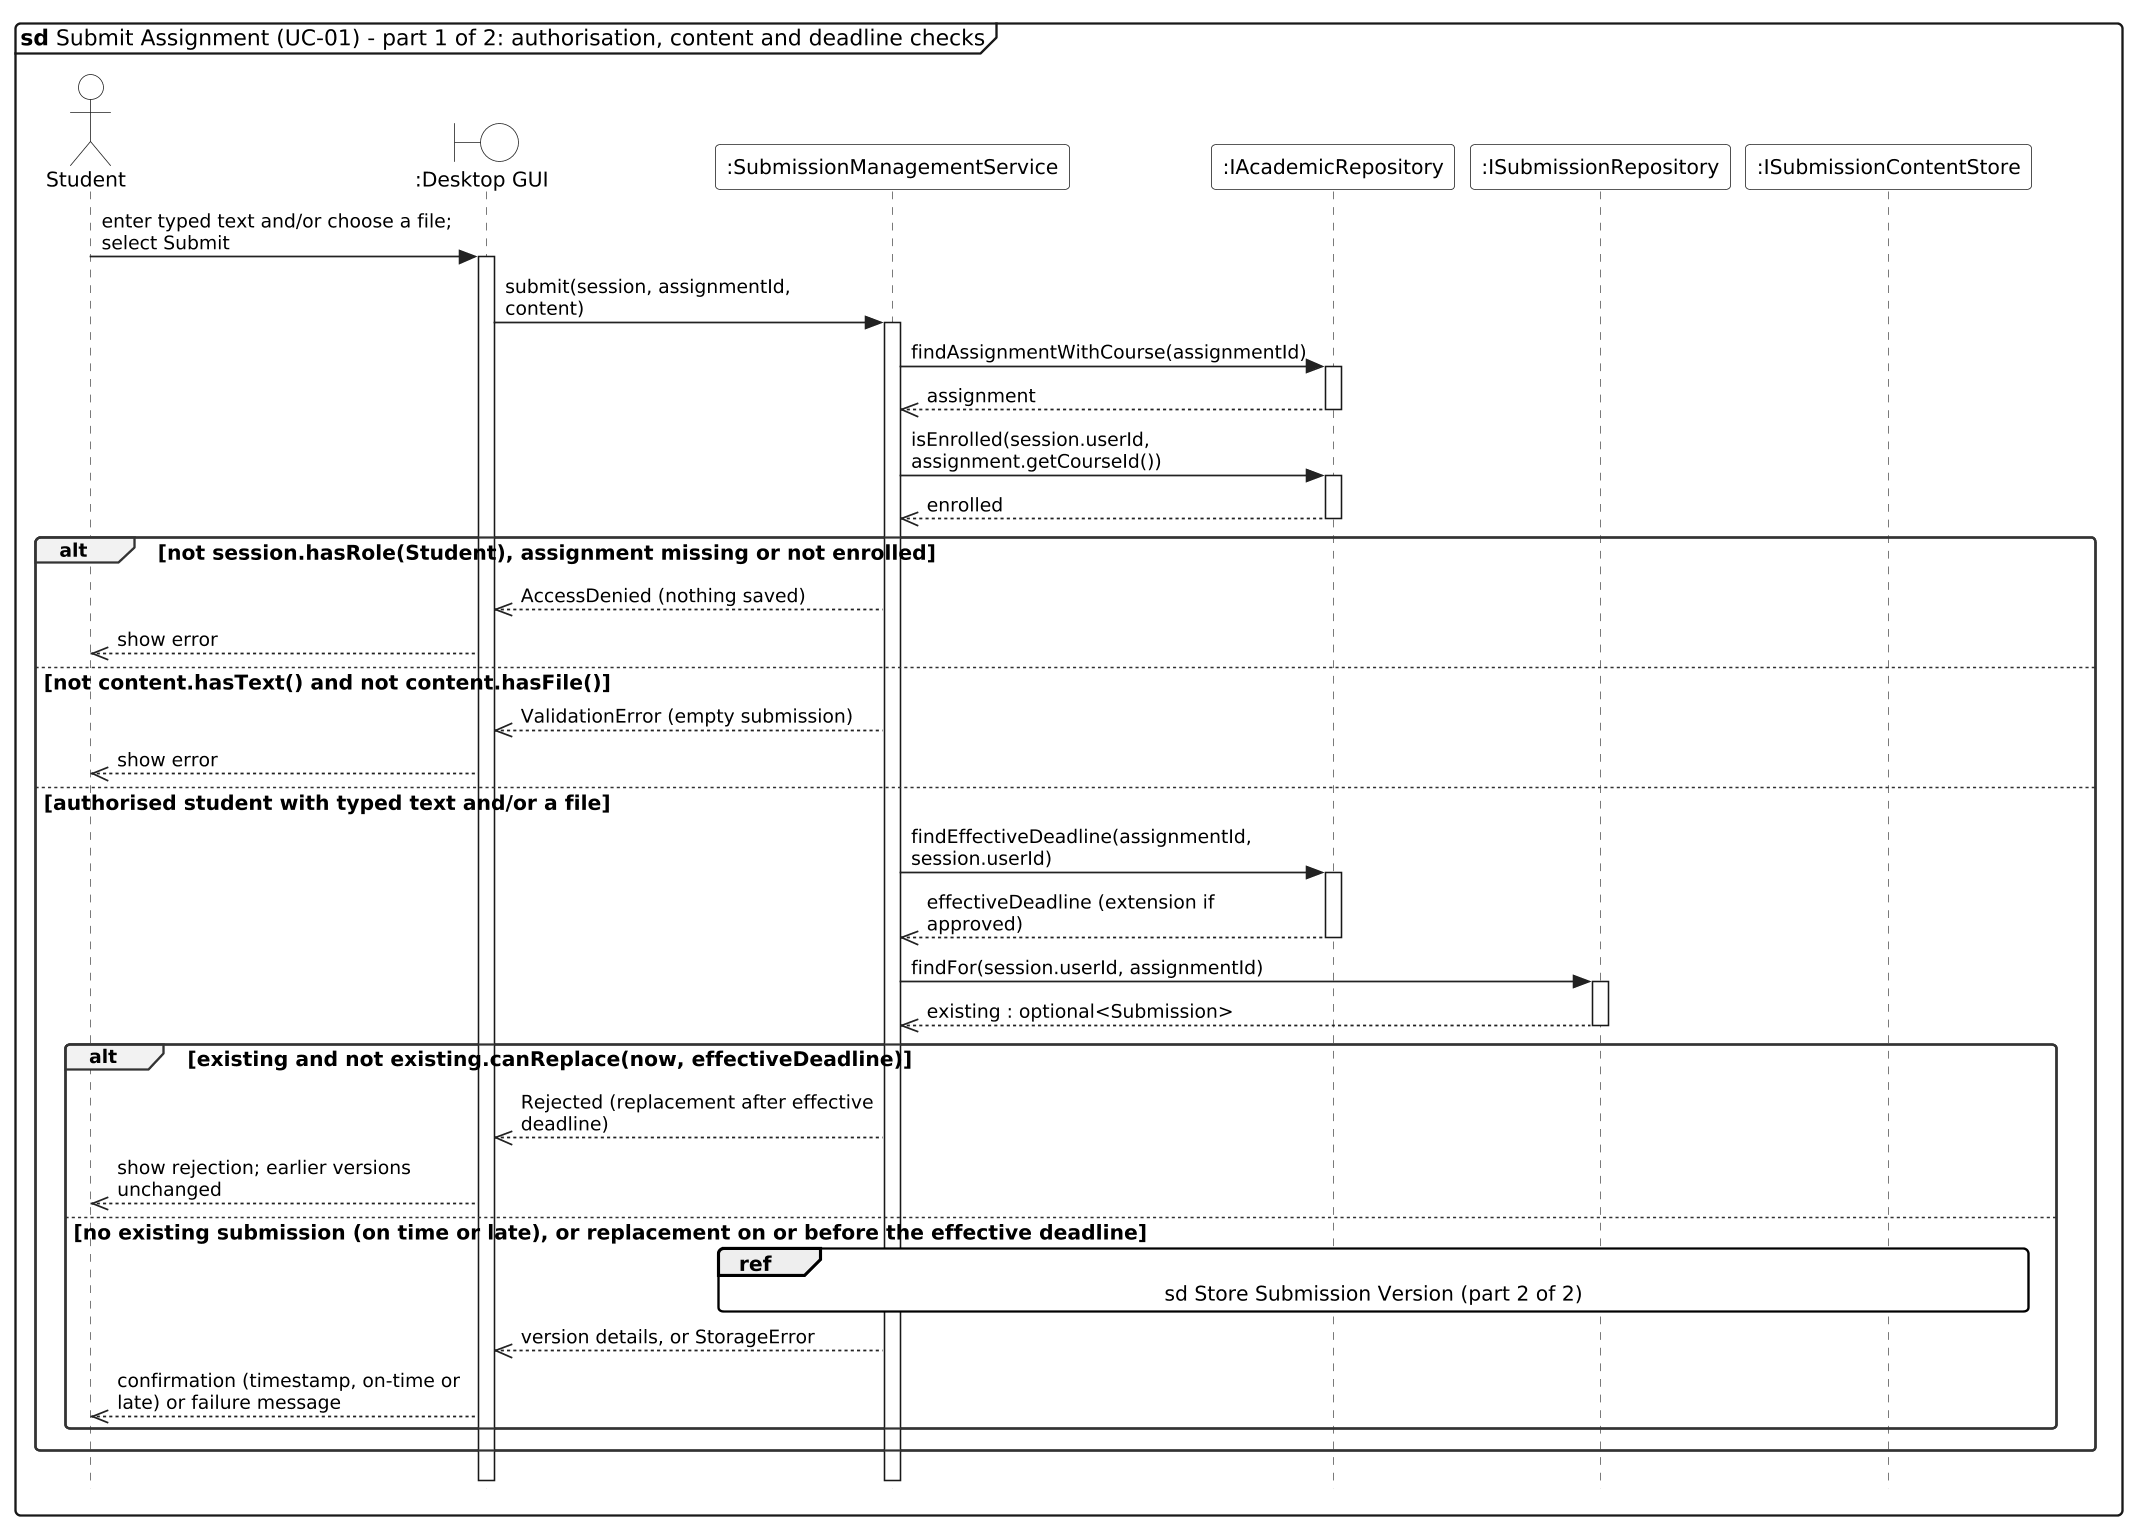

The diagram above was rendered by PlantUML. Its source (embedded in the PNG):
@startuml Fig_3_3c1_Submit_Sequence_Checks
!include seq_style.iuml
mainframe **sd** Submit Assignment (UC-01) - part 1 of 2: authorisation, content and deadline checks

actor Student
boundary ":Desktop GUI" as GUI
participant ":SubmissionManagementService" as SVC
participant ":IAcademicRepository" as AR
participant ":ISubmissionRepository" as SR
participant ":ISubmissionContentStore" as CS

Student -> GUI : enter typed text and/or choose a file; select Submit
activate GUI
GUI -> SVC : submit(session, assignmentId, content)
activate SVC
SVC -> AR : findAssignmentWithCourse(assignmentId)
activate AR
AR -->> SVC : assignment
deactivate AR
SVC -> AR : isEnrolled(session.userId, assignment.getCourseId())
activate AR
AR -->> SVC : enrolled
deactivate AR
alt not session.hasRole(Student), assignment missing or not enrolled
  SVC -->> GUI : AccessDenied (nothing saved)
  GUI -->> Student : show error
else not content.hasText() and not content.hasFile()
  SVC -->> GUI : ValidationError (empty submission)
  GUI -->> Student : show error
else authorised student with typed text and/or a file
  SVC -> AR : findEffectiveDeadline(assignmentId, session.userId)
  activate AR
  AR -->> SVC : effectiveDeadline (extension if approved)
  deactivate AR
  SVC -> SR : findFor(session.userId, assignmentId)
  activate SR
  SR -->> SVC : existing : optional<Submission>
  deactivate SR
  alt existing and not existing.canReplace(now, effectiveDeadline)
    SVC -->> GUI : Rejected (replacement after effective deadline)
    GUI -->> Student : show rejection; earlier versions unchanged
  else no existing submission (on time or late), or replacement on or before the effective deadline
    ref over SVC, SR, CS : sd Store Submission Version (part 2 of 2)
    SVC -->> GUI : version details, or StorageError
    GUI -->> Student : confirmation (timestamp, on-time or late) or failure message
  end
end
deactivate SVC
deactivate GUI
@enduml